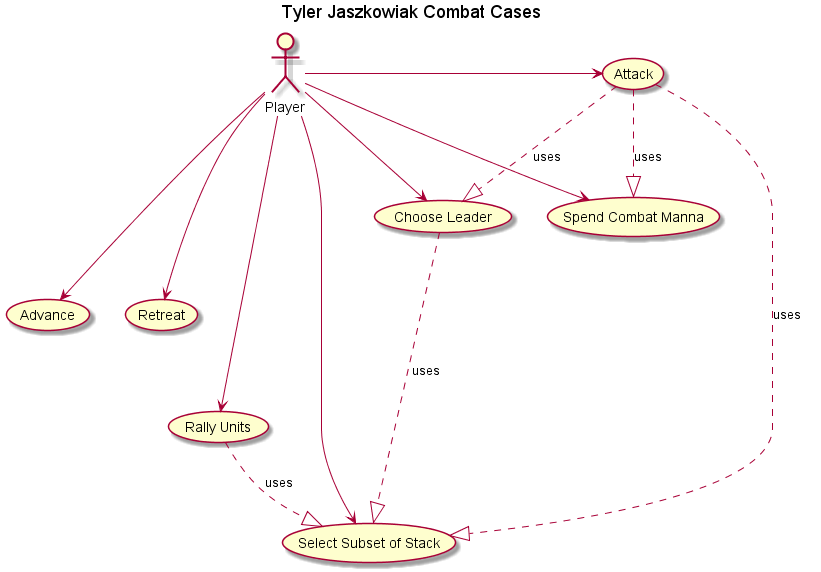

The diagram above was rendered by PlantUML. Its source (embedded in the PNG):
@startuml
title Tyler Jaszkowiak Combat Cases

actor Player


Player ---->    (Select Subset of Stack)





Player -> (Attack)
Player --> (Choose Leader)
Player --> (Spend Combat Manna)
(Attack) ..|> (Choose Leader) :uses
(Attack) ..|> (Select Subset of Stack) :uses
(Choose Leader) ..|> (Select Subset of Stack) :uses
(Attack) ..|> (Spend Combat Manna) :uses
Player ---> (Advance)
Player ---> (Retreat)
Player ----> (Rally Units)
(Rally Units) ..|> (Select Subset of Stack) :uses


@enduml